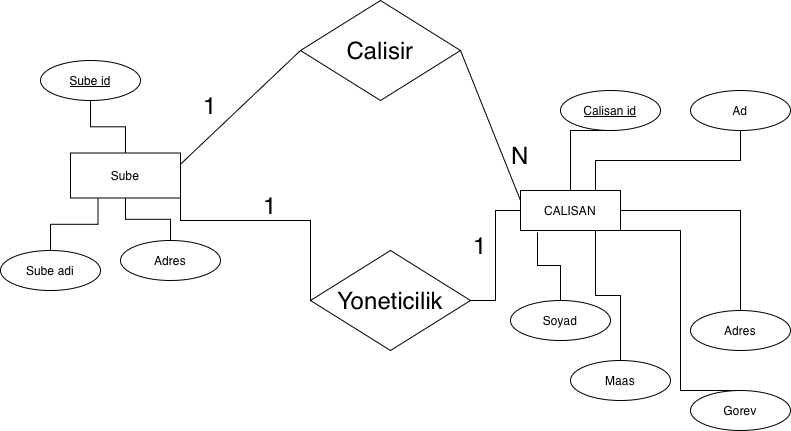

The diagram above was exported from draw.io. Its source (the exported page's mxGraphModel, read from the mxfile embedded in the PNG):
<mxGraphModel dx="790" dy="635" grid="1" gridSize="10" guides="1" tooltips="1" connect="1" arrows="0" fold="1" page="1" pageScale="1" pageWidth="827" pageHeight="1169" background="#ffffff" math="0" shadow="0">
  <root>
    <mxCell id="0" />
    <mxCell id="1" parent="0" />
    <mxCell id="Jv17VG8KJtFSiSHdCkBG-23" edge="1" parent="1" source="Jv17VG8KJtFSiSHdCkBG-22" style="rounded=0;orthogonalLoop=1;jettySize=auto;html=1;exitX=1;exitY=0.5;exitDx=0;exitDy=0;entryX=0;entryY=0.25;entryDx=0;entryDy=0;fontSize=24;endArrow=none;endFill=0;" target="Jv17VG8KJtFSiSHdCkBG-42">
      <mxGeometry relative="1" as="geometry">
        <mxPoint x="610" y="255" as="targetPoint" />
      </mxGeometry>
    </mxCell>
    <mxCell id="Jv17VG8KJtFSiSHdCkBG-22" parent="1" style="shape=rhombus;perimeter=rhombusPerimeter;whiteSpace=wrap;html=1;align=center;fontSize=24;" value="Calisir" vertex="1">
      <mxGeometry height="100" width="160" x="300" y="50" as="geometry" />
    </mxCell>
    <mxCell id="Jv17VG8KJtFSiSHdCkBG-24" edge="1" parent="1" source="Jv17VG8KJtFSiSHdCkBG-22" style="rounded=0;orthogonalLoop=1;jettySize=auto;html=1;exitX=0;exitY=0.5;exitDx=0;exitDy=0;entryX=1;entryY=0.25;entryDx=0;entryDy=0;fontSize=24;endArrow=none;endFill=0;" target="Jv17VG8KJtFSiSHdCkBG-41">
      <mxGeometry relative="1" as="geometry">
        <mxPoint x="169.03999999999996" y="232.88" as="targetPoint" />
      </mxGeometry>
    </mxCell>
    <mxCell id="Jv17VG8KJtFSiSHdCkBG-26" parent="1" style="text;html=1;whiteSpace=wrap;strokeColor=none;fillColor=none;align=center;verticalAlign=middle;rounded=0;fontSize=24;" value="1" vertex="1">
      <mxGeometry height="30" width="60" x="180" y="140" as="geometry" />
    </mxCell>
    <mxCell id="Jv17VG8KJtFSiSHdCkBG-27" parent="1" style="text;html=1;whiteSpace=wrap;strokeColor=none;fillColor=none;align=center;verticalAlign=middle;rounded=0;fontSize=24;" value="N" vertex="1">
      <mxGeometry height="30" width="60" x="490" y="190" as="geometry" />
    </mxCell>
    <mxCell id="Jv17VG8KJtFSiSHdCkBG-30" edge="1" parent="1" source="Jv17VG8KJtFSiSHdCkBG-29" style="rounded=0;orthogonalLoop=1;jettySize=auto;html=1;exitX=0;exitY=0.5;exitDx=0;exitDy=0;entryX=1;entryY=1;entryDx=0;entryDy=0;fontSize=24;edgeStyle=orthogonalEdgeStyle;endArrow=none;endFill=0;" target="Jv17VG8KJtFSiSHdCkBG-41">
      <mxGeometry relative="1" as="geometry">
        <Array as="points">
          <mxPoint x="310" y="270" />
          <mxPoint x="180" y="270" />
        </Array>
        <mxPoint x="170" y="370" as="targetPoint" />
      </mxGeometry>
    </mxCell>
    <mxCell id="Jv17VG8KJtFSiSHdCkBG-61" edge="1" parent="1" source="Jv17VG8KJtFSiSHdCkBG-29" style="edgeStyle=orthogonalEdgeStyle;rounded=0;orthogonalLoop=1;jettySize=auto;html=1;exitX=1;exitY=0.5;exitDx=0;exitDy=0;entryX=0;entryY=0.5;entryDx=0;entryDy=0;endArrow=none;endFill=0;" target="Jv17VG8KJtFSiSHdCkBG-42">
      <mxGeometry relative="1" as="geometry" />
    </mxCell>
    <mxCell id="Jv17VG8KJtFSiSHdCkBG-29" parent="1" style="shape=rhombus;perimeter=rhombusPerimeter;whiteSpace=wrap;html=1;align=center;fontSize=24;" value="Yoneticilik" vertex="1">
      <mxGeometry height="100" width="160" x="310" y="300" as="geometry" />
    </mxCell>
    <mxCell id="Jv17VG8KJtFSiSHdCkBG-35" parent="1" style="text;html=1;whiteSpace=wrap;strokeColor=none;fillColor=none;align=center;verticalAlign=middle;rounded=0;fontSize=24;" value="&lt;font&gt;1&lt;/font&gt;" vertex="1">
      <mxGeometry height="30" width="60" x="240" y="240" as="geometry" />
    </mxCell>
    <mxCell id="Jv17VG8KJtFSiSHdCkBG-58" edge="1" parent="1" source="Jv17VG8KJtFSiSHdCkBG-36" style="edgeStyle=orthogonalEdgeStyle;rounded=0;orthogonalLoop=1;jettySize=auto;html=1;exitX=0.5;exitY=1;exitDx=0;exitDy=0;entryX=0.5;entryY=0;entryDx=0;entryDy=0;shape=wire;dashed=1;endArrow=none;endFill=0;" target="Jv17VG8KJtFSiSHdCkBG-41">
      <mxGeometry relative="1" as="geometry" />
    </mxCell>
    <mxCell id="Jv17VG8KJtFSiSHdCkBG-36" parent="1" style="ellipse;whiteSpace=wrap;html=1;align=center;fontStyle=4;" value="Sube id" vertex="1">
      <mxGeometry height="40" width="100" x="40" y="110" as="geometry" />
    </mxCell>
    <mxCell id="Jv17VG8KJtFSiSHdCkBG-56" edge="1" parent="1" source="Jv17VG8KJtFSiSHdCkBG-37" style="edgeStyle=orthogonalEdgeStyle;rounded=0;orthogonalLoop=1;jettySize=auto;html=1;exitX=0.5;exitY=0;exitDx=0;exitDy=0;entryX=0.25;entryY=1;entryDx=0;entryDy=0;endArrow=none;endFill=0;" target="Jv17VG8KJtFSiSHdCkBG-41">
      <mxGeometry relative="1" as="geometry" />
    </mxCell>
    <mxCell id="Jv17VG8KJtFSiSHdCkBG-37" parent="1" style="ellipse;whiteSpace=wrap;html=1;align=center;" value="Sube adi" vertex="1">
      <mxGeometry height="40" width="100" y="300" as="geometry" />
    </mxCell>
    <mxCell id="Jv17VG8KJtFSiSHdCkBG-57" edge="1" parent="1" source="Jv17VG8KJtFSiSHdCkBG-39" style="edgeStyle=orthogonalEdgeStyle;rounded=0;orthogonalLoop=1;jettySize=auto;html=1;exitX=0.5;exitY=0;exitDx=0;exitDy=0;entryX=0.5;entryY=1;entryDx=0;entryDy=0;endArrow=none;endFill=0;" target="Jv17VG8KJtFSiSHdCkBG-41">
      <mxGeometry relative="1" as="geometry">
        <mxPoint x="100" y="230" as="targetPoint" />
      </mxGeometry>
    </mxCell>
    <mxCell id="Jv17VG8KJtFSiSHdCkBG-39" parent="1" style="ellipse;whiteSpace=wrap;html=1;align=center;" value="Adres" vertex="1">
      <mxGeometry height="40" width="100" x="120" y="290" as="geometry" />
    </mxCell>
    <mxCell id="Jv17VG8KJtFSiSHdCkBG-41" parent="1" style="whiteSpace=wrap;html=1;align=center;" value="Sube" vertex="1">
      <mxGeometry height="45" width="110" x="70" y="202.5" as="geometry" />
    </mxCell>
    <mxCell id="Jv17VG8KJtFSiSHdCkBG-49" edge="1" parent="1" source="Jv17VG8KJtFSiSHdCkBG-42" style="rounded=0;orthogonalLoop=1;jettySize=auto;html=1;exitX=0.5;exitY=0;exitDx=0;exitDy=0;entryX=0.5;entryY=1;entryDx=0;entryDy=0;endArrow=none;endFill=0;edgeStyle=orthogonalEdgeStyle;" target="Jv17VG8KJtFSiSHdCkBG-43">
      <mxGeometry relative="1" as="geometry">
        <Array as="points">
          <mxPoint x="570" y="180" />
        </Array>
      </mxGeometry>
    </mxCell>
    <mxCell id="Jv17VG8KJtFSiSHdCkBG-52" edge="1" parent="1" source="Jv17VG8KJtFSiSHdCkBG-42" style="edgeStyle=orthogonalEdgeStyle;rounded=0;orthogonalLoop=1;jettySize=auto;html=1;exitX=0.75;exitY=0;exitDx=0;exitDy=0;entryX=0.5;entryY=1;entryDx=0;entryDy=0;endArrow=none;endFill=0;" target="Jv17VG8KJtFSiSHdCkBG-44">
      <mxGeometry relative="1" as="geometry" />
    </mxCell>
    <mxCell id="Jv17VG8KJtFSiSHdCkBG-42" parent="1" style="whiteSpace=wrap;html=1;align=center;" value="CALISAN" vertex="1">
      <mxGeometry height="40" width="100" x="520" y="240" as="geometry" />
    </mxCell>
    <mxCell id="Jv17VG8KJtFSiSHdCkBG-43" parent="1" style="ellipse;whiteSpace=wrap;html=1;align=center;fontStyle=4;" value="Calisan id" vertex="1">
      <mxGeometry height="40" width="100" x="560" y="140" as="geometry" />
    </mxCell>
    <mxCell id="Jv17VG8KJtFSiSHdCkBG-44" parent="1" style="ellipse;whiteSpace=wrap;html=1;align=center;" value="Ad" vertex="1">
      <mxGeometry height="40" width="100" x="690" y="140" as="geometry" />
    </mxCell>
    <mxCell id="Jv17VG8KJtFSiSHdCkBG-45" parent="1" style="ellipse;whiteSpace=wrap;html=1;align=center;" value="Soyad" vertex="1">
      <mxGeometry height="40" width="100" x="510" y="350" as="geometry" />
    </mxCell>
    <mxCell id="Jv17VG8KJtFSiSHdCkBG-60" edge="1" parent="1" source="Jv17VG8KJtFSiSHdCkBG-46" style="edgeStyle=orthogonalEdgeStyle;rounded=0;orthogonalLoop=1;jettySize=auto;html=1;exitX=0.5;exitY=0;exitDx=0;exitDy=0;entryX=0.75;entryY=1;entryDx=0;entryDy=0;endArrow=none;endFill=0;" target="Jv17VG8KJtFSiSHdCkBG-42">
      <mxGeometry relative="1" as="geometry" />
    </mxCell>
    <mxCell id="Jv17VG8KJtFSiSHdCkBG-46" parent="1" style="ellipse;whiteSpace=wrap;html=1;align=center;" value="Maas" vertex="1">
      <mxGeometry height="40" width="100" x="570" y="410" as="geometry" />
    </mxCell>
    <mxCell id="Jv17VG8KJtFSiSHdCkBG-54" edge="1" parent="1" source="Jv17VG8KJtFSiSHdCkBG-47" style="edgeStyle=orthogonalEdgeStyle;rounded=0;orthogonalLoop=1;jettySize=auto;html=1;exitX=0.5;exitY=0;exitDx=0;exitDy=0;entryX=1;entryY=0.5;entryDx=0;entryDy=0;endArrow=none;endFill=0;" target="Jv17VG8KJtFSiSHdCkBG-42">
      <mxGeometry relative="1" as="geometry" />
    </mxCell>
    <mxCell id="Jv17VG8KJtFSiSHdCkBG-47" parent="1" style="ellipse;whiteSpace=wrap;html=1;align=center;" value="Adres" vertex="1">
      <mxGeometry height="40" width="100" x="690" y="360" as="geometry" />
    </mxCell>
    <mxCell id="Jv17VG8KJtFSiSHdCkBG-55" edge="1" parent="1" source="Jv17VG8KJtFSiSHdCkBG-48" style="edgeStyle=orthogonalEdgeStyle;rounded=0;orthogonalLoop=1;jettySize=auto;html=1;exitX=0.5;exitY=0;exitDx=0;exitDy=0;entryX=0.5;entryY=1;entryDx=0;entryDy=0;endArrow=none;endFill=0;" target="Jv17VG8KJtFSiSHdCkBG-42">
      <mxGeometry relative="1" as="geometry">
        <Array as="points">
          <mxPoint x="680" y="440" />
          <mxPoint x="680" y="280" />
        </Array>
      </mxGeometry>
    </mxCell>
    <mxCell id="Jv17VG8KJtFSiSHdCkBG-48" parent="1" style="ellipse;whiteSpace=wrap;html=1;align=center;" value="Gorev" vertex="1">
      <mxGeometry height="40" width="100" x="690" y="440" as="geometry" />
    </mxCell>
    <mxCell id="Jv17VG8KJtFSiSHdCkBG-53" edge="1" parent="1" source="Jv17VG8KJtFSiSHdCkBG-45" style="edgeStyle=orthogonalEdgeStyle;rounded=0;orthogonalLoop=1;jettySize=auto;html=1;exitX=0.5;exitY=0;exitDx=0;exitDy=0;entryX=0.17;entryY=1.05;entryDx=0;entryDy=0;entryPerimeter=0;endArrow=none;endFill=0;" target="Jv17VG8KJtFSiSHdCkBG-42">
      <mxGeometry relative="1" as="geometry" />
    </mxCell>
    <mxCell id="Jv17VG8KJtFSiSHdCkBG-62" parent="1" style="text;html=1;whiteSpace=wrap;strokeColor=none;fillColor=none;align=center;verticalAlign=middle;rounded=0;" value="&lt;font style=&quot;font-size: 24px;&quot;&gt;1&lt;/font&gt;" vertex="1">
      <mxGeometry height="30" width="60" x="450" y="280" as="geometry" />
    </mxCell>
  </root>
</mxGraphModel>